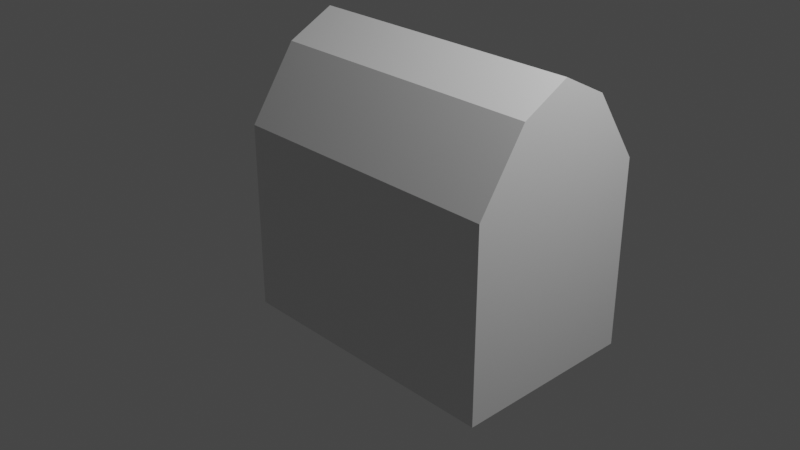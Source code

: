 # Source: Raymond_House.blend  (saved by Blender 2.82.7; exported with 4.5.12 LTS)
import bpy
from mathutils import Matrix  # noqa: F401  (used for matrix-valued properties, if any)

bpy.ops.wm.read_factory_settings(use_empty=True)
scene = bpy.context.scene
scene.name = 'Scene'

# ---- collections
col_collection = bpy.data.collections.new('Collection'); scene.collection.children.link(col_collection)

# ---- materials (node trees are filled in below, after node groups)
mat_material = bpy.data.materials.new('Material')
mat_material.alpha_threshold = 0.0
mat_material.use_transparent_shadow = False
mat_material.line_color = (0.0, 0.0, 0.0, 1.0)

# ---- material node trees
mat_material.use_nodes = True; mat_material.node_tree.nodes.clear()
_N = mat_material.node_tree.nodes; _L = mat_material.node_tree.links
n0 = _N.new('ShaderNodeOutputMaterial'); n0.name = 'Material Output'; n0.location = (300, 300)
n1 = _N.new('ShaderNodeBsdfPrincipled'); n1.name = 'Principled BSDF'; n1.location = (10, 300)
n1.distribution = 'GGX'
n1.subsurface_method = 'BURLEY'
n1.inputs[2].default_value = 0.4
n1.inputs[3].default_value = 1.45
n1.inputs[27].default_value = (0.0, 0.0, 0.0, 1.0)
n1.inputs[28].default_value = 1.0
_L.new(n1.outputs[0], n0.inputs[0])
n0.is_active_output = True

# ---- world
world_world = bpy.data.worlds.new('World'); scene.world = world_world
world_world.use_nodes = True; world_world.node_tree.nodes.clear()
_N = world_world.node_tree.nodes; _L = world_world.node_tree.links
n0 = _N.new('ShaderNodeOutputWorld'); n0.name = 'World Output'; n0.location = (300, 300)
n1 = _N.new('ShaderNodeBackground'); n1.name = 'Background'; n1.location = (10, 300)
n1.inputs[0].default_value = (0.05088, 0.05088, 0.05088, 1.0)
_L.new(n1.outputs[0], n0.inputs[0])
n0.is_active_output = True
world_world.color = (0.05088, 0.05088, 0.05088)
world_world.use_sun_shadow = False
world_world.sun_shadow_jitter_overblur = 0.0

# ---- cameras
cam_camera = bpy.data.cameras.new('Camera')
cam_camera.clip_end = 100.0
cam_camera.ortho_scale = 7.314

# ---- lights
light_light = bpy.data.lights.new('Light', 'POINT')
light_light.transmission_factor = 0.0
light_light.energy = 1000.0
light_light.shadow_soft_size = 0.1
light_light.shadow_maximum_resolution = 0.006
light_light.use_absolute_resolution = True

# ---- meshes
me_cube = bpy.data.meshes.new('Cube')
me_cube.from_pydata([(1.0, 1.0, 1.0), (1.0, -1.0, 1.0), (-1.0, 1.0, 1.0), (-1.0, 1.0, -1.0), (-1.0, -1.0, 1.0), (-1.0, -1.0, -1.0), (2.0, 1.0, 1.0), (2.0, 1.0, -1.0), (2.0, -1.0, 1.0), (2.0, -1.0, -1.0), (1.0, -1.0, 1.0), (-1.0, -1.0, 1.0), (1.0, 1.0, 1.0), (-1.0, 1.0, 1.0), (2.0, 1.0, 1.0), (2.0, -1.0, 1.0), (-1.0, 0.0, -1.0), (-1.0, 0.0, 1.0), (2.0, 0.0, 1.0), (2.0, 0.0, -1.0), (-1.0, 0.0, 1.0), (2.0, 0.0, 1.0), (-1.0, 0.0, 2.0), (2.0, 0.0, 2.0), (-1.0, -0.5, -1.0), (2.0, -0.5, 1.0), (2.0, -0.5, 1.0), (2.0, -0.5, 1.743), (-1.0, -0.5, 1.0), (2.0, -0.5, -1.0), (-1.0, -0.5, 1.0), (-1.0, -0.5, 1.743), (-1.0, 0.5, 1.0), (2.0, 0.5, -1.0), (-1.0, 0.5, 1.0), (-1.0, 0.5, 1.743), (-1.0, 0.5, -1.0), (2.0, 0.5, 1.0), (2.0, 0.5, 1.0), (2.0, 0.5, 1.743)], [], [(1, 8, 15, 10), (22, 23, 39, 35), (36, 32, 2, 3), (14, 12, 13), (29, 25, 8, 9), (0, 2, 13, 12), (10, 15, 11), (4, 1, 10, 11), (28, 4, 11, 30), (6, 0, 12, 14), (37, 6, 14, 38), (0, 6, 7, 3, 2), (38, 14, 39), (30, 11, 31), (31, 27, 23, 22), (34, 20, 22, 35), (26, 21, 23, 27), (3, 7, 33, 36), (25, 18, 21, 26), (32, 17, 20, 34), (33, 37, 18, 19), (24, 29, 9, 5), (24, 28, 17, 16), (5, 4, 28, 24), (8, 25, 26, 15), (15, 26, 27), (20, 30, 31, 22), (16, 19, 29, 24), (17, 28, 30, 20), (19, 18, 25, 29), (33, 19, 16, 36), (11, 15, 27, 31), (7, 6, 37, 33), (2, 32, 34, 13), (5, 9, 8, 1, 4), (13, 34, 35), (21, 38, 39, 23), (18, 37, 38, 21), (16, 17, 32, 36), (39, 14, 13, 35)])
_uv = me_cube.uv_layers.new(name='UVMap')
_uv.uv.foreach_set('vector', [0.625, 0.75, 0.625, 0.75, 0.625, 0.75, 0.625, 0.75, 0.875, 0.625, 0.625, 0.625, 0.625, 0.5625, 0.875, 0.5625, 0.375, 0.1875, 0.625, 0.1875, 0.625, 0.25, 0.375, 0.25, 0.625, 0.5, 0.625, 0.5, 0.625, 0.25, 0.375, 0.6875, 0.625, 0.6875, 0.625, 0.75, 0.375, 0.75, 0.625, 0.5, 0.625, 0.25, 0.625, 0.25, 0.625, 0.5, 0.625, 0.75, 0.625, 0.75, 0.625, 1.0, 0.625, 1.0, 0.625, 0.75, 0.625, 0.75, 0.625, 1.0, 0.625, 0.0625, 0.625, 0.0, 0.625, 0.0, 0.625, 0.0625, 0.625, 0.5, 0.625, 0.5, 0.625, 0.5, 0.625, 0.5, 0.625, 0.5625, 0.625, 0.5, 0.625, 0.5, 0.625, 0.5625, 0.625, 0.5, 0.625, 0.5, 0.375, 0.5, 0.375, 0.25, 0.625, 0.25, 0.625, 0.5625, 0.625, 0.5, 0.625, 0.5625, 0.625, 0.0625, 0.625, 0.0, 0.625, 0.0625, 0.875, 0.6875, 0.625, 0.6875, 0.625, 0.625, 0.875, 0.625, 0.625, 0.1875, 0.625, 0.125, 0.625, 0.125, 0.625, 0.1875, 0.625, 0.6875, 0.625, 0.625, 0.625, 0.625, 0.625, 0.6875, 0.125, 0.5, 0.375, 0.5, 0.375, 0.5625, 0.125, 0.5625, 0.625, 0.6875, 0.625, 0.625, 0.625, 0.625, 0.625, 0.6875, 0.625, 0.1875, 0.625, 0.125, 0.625, 0.125, 0.625, 0.1875, 0.375, 0.5625, 0.625, 0.5625, 0.625, 0.625, 0.375, 0.625, 0.125, 0.6875, 0.375, 0.6875, 0.375, 0.75, 0.125, 0.75, 0.375, 0.0625, 0.625, 0.0625, 0.625, 0.125, 0.375, 0.125, 0.375, 0.0, 0.625, 0.0, 0.625, 0.0625, 0.375, 0.0625, 0.625, 0.75, 0.625, 0.6875, 0.625, 0.6875, 0.625, 0.75, 0.625, 0.75, 0.625, 0.6875, 0.625, 0.6875, 0.625, 0.125, 0.625, 0.0625, 0.625, 0.0625, 0.625, 0.125, 0.125, 0.625, 0.375, 0.625, 0.375, 0.6875, 0.125, 0.6875, 0.625, 0.125, 0.625, 0.0625, 0.625, 0.0625, 0.625, 0.125, 0.375, 0.625, 0.625, 0.625, 0.625, 0.6875, 0.375, 0.6875, 0.375, 0.5625, 0.375, 0.625, 0.125, 0.625, 0.125, 0.5625, 0.875, 0.75, 0.625, 0.75, 0.625, 0.6875, 0.875, 0.6875, 0.375, 0.5, 0.625, 0.5, 0.625, 0.5625, 0.375, 0.5625, 0.625, 0.25, 0.625, 0.1875, 0.625, 0.1875, 0.625, 0.25, 0.375, 1.0, 0.375, 0.75, 0.625, 0.75, 0.625, 0.75, 0.625, 1.0, 0.625, 0.25, 0.625, 0.1875, 0.625, 0.1875, 0.625, 0.625, 0.625, 0.5625, 0.625, 0.5625, 0.625, 0.625, 0.625, 0.625, 0.625, 0.5625, 0.625, 0.5625, 0.625, 0.625, 0.375, 0.125, 0.625, 0.125, 0.625, 0.1875, 0.375, 0.1875, 0.625, 0.5625, 0.625, 0.5, 0.875, 0.5, 0.875, 0.5625])
me_cube.materials.append(mat_material)
me_cube.use_remesh_preserve_volume = False
me_cube.use_remesh_preserve_attributes = False
me_cube.use_mirror_vertex_groups = False
me_cube.update()

# ---- objects
ob_cube = bpy.data.objects.new('Cube', me_cube)
ob_light = bpy.data.objects.new('Light', light_light)
ob_camera = bpy.data.objects.new('Camera', cam_camera)

# ---- transforms, parenting, visibility, modifiers, constraints
ob_cube.location = (0.0, 0.0, 0.0)
ob_cube.lock_rotations_4d = False
ob_cube.empty_display_type = 'ARROWS'
ob_cube.lineart.crease_threshold = 0.0
ob_light.location = (4.076, 1.005, 5.904)
ob_light.rotation_euler = (0.6503, 0.05522, 1.866)
ob_light.lock_rotations_4d = False
ob_light.empty_display_type = 'ARROWS'
ob_light.color = (0.0, 0.0, 0.0, 0.0)
ob_light.lineart.crease_threshold = 0.0
ob_camera.location = (7.359, -6.926, 4.958)
ob_camera.rotation_euler = (1.109, 0.0, 0.8149)
ob_camera.lock_rotations_4d = False
ob_camera.empty_display_type = 'ARROWS'
ob_camera.color = (0.0, 0.0, 0.0, 0.0)
ob_camera.display_type = 'WIRE'
ob_camera.lineart.crease_threshold = 0.0

# ---- collection membership
col_collection.objects.link(ob_cube)
col_collection.objects.link(ob_light)
col_collection.objects.link(ob_camera)

# ---- scene / render settings (as saved in the file)
scene.camera = ob_camera
scene.frame_start = 1; scene.frame_end = 250; scene.frame_set(1)
scene.render.engine = 'BLENDER_EEVEE_NEXT'
scene.cycles.use_denoising = False
scene.cycles.samples = 128
scene.cycles.sampling_pattern = 'TABULATED_SOBOL'
scene.cycles.use_adaptive_sampling = False
scene.cycles.use_light_tree = False
scene.view_settings.view_transform = 'Filmic'
bpy.context.view_layer.update()
